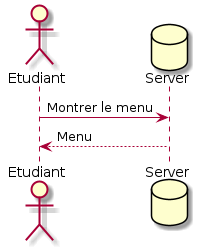

The diagram above was rendered by PlantUML. Its source (embedded in the PNG):
@startuml
actor Etudiant
database Server
Etudiant -> Server: Montrer le menu
Server --> Etudiant: Menu
@enduml